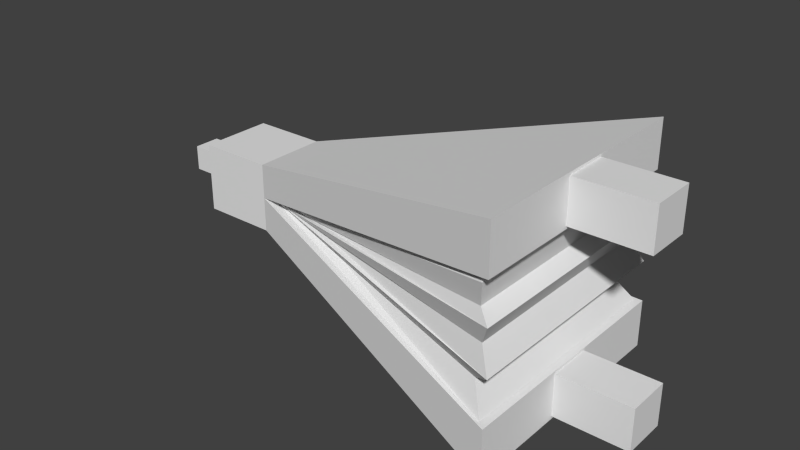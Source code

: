 # Source: bellow.blend  (saved by Blender 2.71.0; exported with 4.5.12 LTS)
import bpy
from mathutils import Matrix  # noqa: F401  (used for matrix-valued properties, if any)

bpy.ops.wm.read_factory_settings(use_empty=True)
scene = bpy.context.scene
scene.name = 'Scene'

# ---- collections
col_collection_1 = bpy.data.collections.new('Collection 1'); scene.collection.children.link(col_collection_1)

# ---- materials (node trees are filled in below, after node groups)
mat_material = bpy.data.materials.new('Material')
mat_material.alpha_threshold = 0.0
mat_material.use_transparent_shadow = False
mat_material.roughness = 0.5
mat_material.line_color = (0.0, 0.0, 0.0, 1.0)

# ---- material node trees

# ---- world
world_world = bpy.data.worlds.new('World'); scene.world = world_world
world_world.color = (0.05088, 0.05088, 0.05088)
world_world.use_sun_shadow = False
world_world.sun_shadow_jitter_overblur = 0.0
world_world.cycles.sampling_method = 'MANUAL'
world_world.cycles.sample_map_resolution = 256

# ---- meshes
me_cube = bpy.data.meshes.new('Cube')
me_cube.from_pydata([(2.894, -0.9878, -1.363), (0.8937, -0.9878, -1.363), (0.8937, 1.012, -1.363), (2.894, 1.012, -1.363), (11.51, 3.378, -3.603), (11.51, -3.354, -3.603), (2.894, -0.9878, -0.363), (0.8937, -0.9878, -0.363), (0.8937, 1.012, -0.363), (2.894, 1.012, -0.363), (11.51, -3.354, -2.206), (11.51, 3.378, -2.206), (2.894, -0.9878, 0.637), (0.8937, -0.9878, 0.637), (0.8937, 1.012, 0.637), (2.894, 1.012, 0.637), (11.51, -3.354, 1.585), (11.51, -3.354, 2.983), (11.51, 3.378, 2.983), (11.51, 3.378, 1.585), (3.585, 0.8551, -0.21), (3.585, -0.8308, -0.21), (11.0, -2.999, 1.432), (11.0, 3.024, 1.432), (3.439, 0.8964, -0.413), (3.439, -0.8721, -0.413), (11.22, -3.147, 1.31), (11.22, 3.171, 1.31), (3.631, 0.8464, -0.3788), (3.631, -0.8221, -0.3788), (11.09, 2.993, 0.6011), (3.305, 0.9194, -0.3987), (3.305, -0.8951, -0.3987), (11.09, -2.968, 0.6011), (11.45, 3.253, 0.3215), (3.674, 0.8399, -0.3493), (3.674, -0.8156, -0.3493), (11.45, -3.229, 0.3215), (11.14, 2.969, -0.3193), (3.318, 0.9215, -0.3681), (3.318, -0.8972, -0.3681), (11.14, -2.945, -0.3193), (11.49, 3.261, -0.9678), (3.884, 0.798, -0.3912), (3.884, -0.7737, -0.3912), (11.49, -3.237, -0.9678), (10.89, 2.82, -1.418), (3.352, 0.9179, -0.4626), (3.352, -0.8935, -0.4626), (10.89, -2.795, -1.418), (11.34, 3.248, -2.164), (11.34, -3.224, -2.164), (-0.3619, 0.3748, -0.0003697), (1.231, 0.3748, -0.0003697), (1.231, 0.3748, -0.7256), (-0.3619, 0.3748, -0.7256), (-0.3619, -0.3505, -0.0003697), (-0.3619, 0.188, -0.5389), (-0.3619, 0.188, -0.1871), (-0.3619, -0.1637, -0.1871), (-0.3619, -0.1637, -0.5389), (-0.3619, -0.3505, -0.7256), (1.231, -0.3505, -0.0003697), (1.231, -0.3505, -0.7256), (1.231, 0.188, -0.5389), (1.231, -0.1637, -0.5389), (1.231, -0.1637, -0.1871), (1.231, 0.188, -0.1871), (11.49, 0.6307, -2.283), (13.51, 0.6307, -2.283), (13.51, 0.6307, -3.52), (11.49, 0.6307, -3.52), (11.49, -0.6064, -2.283), (11.49, -0.6064, -3.52), (13.51, -0.6064, -2.283), (13.51, -0.6064, -3.52), (11.49, 0.6307, 2.905), (13.51, 0.6307, 2.905), (13.51, 0.6307, 1.668), (11.49, 0.6307, 1.668), (11.49, -0.6064, 2.905), (11.49, -0.6064, 1.668), (13.51, -0.6064, 2.905), (13.51, -0.6064, 1.668)], [], [(0, 1, 2, 3), (0, 3, 4, 5), (0, 6, 7, 1), (1, 7, 8, 2), (2, 8, 9, 3), (6, 0, 5, 10), (3, 9, 11, 4), (10, 5, 4, 11), (6, 12, 13, 7), (7, 13, 14, 8), (8, 14, 15, 9), (9, 6, 10, 11), (12, 6, 16, 17), (12, 15, 14, 13), (9, 15, 18, 19), (6, 9, 20, 21), (15, 12, 17, 18), (16, 6, 21, 22), (17, 16, 19, 18), (9, 19, 23, 20), (21, 20, 24, 25), (19, 16, 22, 23), (22, 21, 25, 26), (20, 23, 27, 24), (25, 24, 28, 29), (23, 22, 26, 27), (25, 29, 33, 26), (28, 24, 27, 30), (29, 28, 31, 32), (27, 26, 33, 30), (30, 34, 31, 28), (32, 31, 35, 36), (30, 33, 37, 34), (37, 33, 29, 32), (34, 38, 35, 31), (36, 35, 39, 40), (34, 37, 41, 38), (41, 37, 32, 36), (39, 35, 38, 42), (40, 39, 43, 44), (38, 41, 45, 42), (45, 41, 36, 40), (40, 44, 49, 45), (43, 39, 42, 46), (44, 43, 47, 48), (42, 45, 49, 46), (46, 50, 47, 43), (48, 47, 50, 51), (46, 49, 51, 50), (51, 49, 44, 48), (52, 53, 54, 55), (56, 52, 55, 57, 58, 59), (56, 59, 60, 57, 55, 61), (56, 62, 53, 52), (62, 63, 54, 64, 65, 66), (62, 66, 67, 64, 54, 53), (55, 54, 63, 61), (62, 56, 61, 63), (58, 57, 64, 67), (59, 58, 67, 66), (57, 60, 65, 64), (66, 65, 60, 59), (68, 69, 70, 71), (72, 68, 71, 73), (72, 74, 69, 68), (69, 74, 75, 70), (71, 70, 75, 73), (74, 72, 73, 75), (76, 77, 78, 79), (80, 76, 79, 81), (80, 82, 77, 76), (77, 82, 83, 78), (79, 78, 83, 81), (82, 80, 81, 83)])
_ca = me_cube.color_attributes.new('Col', 'BYTE_COLOR', 'CORNER')
_ca.data.foreach_set('color', [0.3185, 0.08438, 0.002125, 1.0, 0.3185, 0.08438, 0.002125, 1.0, 0.3185, 0.0865, 0.002428, 1.0, 0.3185, 0.08438, 0.002125, 1.0, 0.3185, 0.08438, 0.002125, 1.0, 0.314, 0.08228, 0.002125, 1.0, 0.3185, 0.08438, 0.002125, 1.0, 0.314, 0.08438, 0.002125, 1.0, 0.3185, 0.08438, 0.002125, 1.0, 0.3185, 0.08438, 0.002125, 1.0, 0.3185, 0.08438, 0.002125, 1.0, 0.3185, 0.08438, 0.002125, 1.0, 0.3185, 0.08438, 0.002125, 1.0, 0.3185, 0.08438, 0.002125, 1.0, 0.3185, 0.08438, 0.002125, 1.0, 0.3185, 0.08438, 0.002125, 1.0, 0.3185, 0.08438, 0.002125, 1.0, 0.3763, 0.07819, 0.005605, 1.0, 0.3185, 0.08438, 0.002125, 1.0, 0.3185, 0.08438, 0.002125, 1.0, 0.3185, 0.08438, 0.002125, 1.0, 0.3185, 0.08438, 0.002125, 1.0, 0.3185, 0.08438, 0.002125, 1.0, 0.3185, 0.08438, 0.002125, 1.0, 0.3185, 0.08438, 0.002125, 1.0, 0.3185, 0.08438, 0.002125, 1.0, 0.3185, 0.08438, 0.002125, 1.0, 0.3372, 0.09531, 0.004777, 1.0, 0.3185, 0.08438, 0.002125, 1.0, 0.3185, 0.08438, 0.002125, 1.0, 0.314, 0.08438, 0.002125, 1.0, 0.3185, 0.08438, 0.002125, 1.0, 0.3185, 0.08438, 0.002125, 1.0, 0.3185, 0.08438, 0.002125, 1.0, 0.3185, 0.08438, 0.002125, 1.0, 0.3185, 0.08438, 0.002125, 1.0, 0.3185, 0.08438, 0.002125, 1.0, 0.3185, 0.08438, 0.002125, 1.0, 0.314, 0.08228, 0.002125, 1.0, 0.3185, 0.08438, 0.002125, 1.0, 0.3763, 0.07819, 0.006049, 1.0, 0.4342, 0.07619, 0.01298, 1.0, 0.3185, 0.08438, 0.002125, 1.0, 0.3185, 0.08438, 0.002125, 1.0, 0.3185, 0.08438, 0.002125, 1.0, 0.3185, 0.08438, 0.002125, 1.0, 0.3185, 0.08438, 0.002125, 1.0, 0.3185, 0.08438, 0.002125, 1.0, 0.3185, 0.08438, 0.002125, 1.0, 0.3185, 0.08438, 0.002125, 1.0, 0.3231, 0.08866, 0.003347, 1.0, 0.3185, 0.08438, 0.002125, 1.0, 0.3185, 0.08438, 0.002125, 1.0, 0.3185, 0.08438, 0.002125, 1.0, 0.4287, 0.07036, 0.01096, 1.0, 0.314, 0.08228, 0.002125, 1.0, 0.3185, 0.08438, 0.002125, 1.0, 0.3185, 0.08438, 0.002125, 1.0, 0.402, 0.159, 0.02956, 1.0, 0.3185, 0.08438, 0.002125, 1.0, 0.3185, 0.08438, 0.002125, 1.0, 0.3185, 0.08438, 0.002125, 1.0, 0.3467, 0.1144, 0.01229, 1.0, 0.5647, 0.4564, 0.4452, 1.0, 0.3185, 0.08438, 0.002125, 1.0, 0.3185, 0.08438, 0.002125, 1.0, 0.3185, 0.08438, 0.002125, 1.0, 0.491, 0.1779, 0.06125, 1.0, 0.3231, 0.08866, 0.003347, 1.0, 0.3185, 0.08438, 0.002125, 1.0, 0.5711, 0.4564, 0.4452, 1.0, 0.3813, 0.162, 0.04374, 1.0, 0.3185, 0.08438, 0.002125, 1.0, 0.3231, 0.08866, 0.003035, 1.0, 0.3185, 0.08438, 0.002125, 1.0, 0.3663, 0.07819, 0.005182, 1.0, 0.3185, 0.08438, 0.002125, 1.0, 0.3185, 0.08438, 0.002125, 1.0, 0.3185, 0.08438, 0.002125, 1.0, 0.3467, 0.1144, 0.01298, 1.0, 1.0, 1.0, 1.0, 1.0, 1.0, 1.0, 1.0, 1.0, 1.0, 1.0, 1.0, 1.0, 1.0, 1.0, 1.0, 1.0, 0.3185, 0.08438, 0.002125, 1.0, 0.3231, 0.08866, 0.003347, 1.0, 0.3864, 0.159, 0.04231, 1.0, 0.314, 0.08438, 0.002125, 1.0, 0.3864, 0.162, 0.04374, 1.0, 0.5711, 0.4621, 0.4508, 1.0, 0.5711, 0.4621, 0.4508, 1.0, 0.4072, 0.1878, 0.06663, 1.0, 0.3467, 0.1144, 0.01298, 1.0, 0.314, 0.08228, 0.002125, 1.0, 0.3372, 0.107, 0.01033, 1.0, 0.3231, 0.0865, 0.002732, 1.0, 1.0, 1.0, 1.0, 1.0, 0.9911, 0.9911, 0.9911, 1.0, 0.7991, 0.7379, 0.7379, 1.0, 1.0, 1.0, 1.0, 1.0, 0.3185, 0.08438, 0.002125, 1.0, 0.3185, 0.0865, 0.003035, 1.0, 0.3515, 0.1221, 0.01764, 1.0, 0.3419, 0.1095, 0.01096, 1.0, 0.5711, 0.4621, 0.4508, 1.0, 0.5711, 0.4621, 0.4508, 1.0, 0.5647, 0.4564, 0.4397, 1.0, 0.4072, 0.1878, 0.06663, 1.0, 0.4179, 0.2016, 0.08228, 1.0, 0.3231, 0.0865, 0.002732, 1.0, 0.3419, 0.1095, 0.01096, 1.0, 0.5711, 0.4564, 0.4452, 1.0, 1.0, 1.0, 1.0, 1.0, 0.7991, 0.7379, 0.7379, 1.0, 1.0, 1.0, 1.0, 1.0, 1.0, 1.0, 1.0, 1.0, 0.3419, 0.1095, 0.01096, 1.0, 0.4072, 0.1878, 0.06663, 1.0, 0.5711, 0.4564, 0.4397, 1.0, 0.5711, 0.4621, 0.4508, 1.0, 0.5711, 0.4621, 0.4508, 1.0, 0.5711, 0.4564, 0.4452, 1.0, 0.3185, 0.08438, 0.002125, 1.0, 0.4179, 0.2016, 0.08228, 1.0, 1.0, 1.0, 1.0, 1.0, 1.0, 1.0, 1.0, 1.0, 1.0, 1.0, 1.0, 1.0, 1.0, 1.0, 1.0, 1.0, 0.5711, 0.4621, 0.4508, 1.0, 0.5711, 0.4564, 0.4397, 1.0, 0.5395, 0.4342, 0.4233, 1.0, 0.5711, 0.4621, 0.4508, 1.0, 0.5395, 0.4342, 0.4233, 1.0, 0.5711, 0.4621, 0.4452, 1.0, 0.5711, 0.4621, 0.4508, 1.0, 0.5711, 0.4564, 0.4397, 1.0, 0.5711, 0.4621, 0.4508, 1.0, 0.5711, 0.4621, 0.4508, 1.0, 0.4564, 0.2623, 0.15, 1.0, 0.3185, 0.08438, 0.002125, 1.0, 0.3185, 0.08438, 0.002125, 1.0, 0.3185, 0.08438, 0.002125, 1.0, 0.3185, 0.08438, 0.001821, 1.0, 0.3185, 0.08438, 0.002125, 1.0, 0.5711, 0.4621, 0.4508, 1.0, 0.5711, 0.4621, 0.4508, 1.0, 0.5711, 0.4621, 0.4508, 1.0, 0.5711, 0.4564, 0.4452, 1.0, 0.5711, 0.4621, 0.4508, 1.0, 0.5395, 0.4342, 0.4233, 1.0, 0.5711, 0.4564, 0.4397, 1.0, 0.5711, 0.4621, 0.4508, 1.0, 0.3185, 0.08438, 0.002125, 1.0, 0.4564, 0.2623, 0.15, 1.0, 0.5647, 0.4564, 0.4452, 1.0, 0.5711, 0.4621, 0.4508, 1.0, 1.0, 1.0, 1.0, 1.0, 1.0, 1.0, 1.0, 1.0, 1.0, 1.0, 1.0, 1.0, 1.0, 1.0, 1.0, 1.0, 0.5711, 0.4621, 0.4508, 1.0, 0.5711, 0.4621, 0.4508, 1.0, 0.5711, 0.4621, 0.4508, 1.0, 0.5647, 0.4564, 0.4452, 1.0, 0.5711, 0.4621, 0.4508, 1.0, 0.5711, 0.4621, 0.4508, 1.0, 0.5711, 0.4621, 0.4508, 1.0, 0.5647, 0.4564, 0.4397, 1.0, 0.5647, 0.4564, 0.4397, 1.0, 0.5711, 0.4621, 0.4508, 1.0, 0.521, 0.3712, 0.305, 1.0, 0.5711, 0.4621, 0.4508, 1.0, 0.5647, 0.4564, 0.4397, 1.0, 0.9301, 0.8796, 0.8228, 1.0, 0.5711, 0.4621, 0.4508, 1.0, 0.5333, 0.3864, 0.3278, 1.0, 0.3185, 0.08438, 0.002125, 1.0, 0.3185, 0.08438, 0.002125, 1.0, 0.3185, 0.08228, 0.001821, 1.0, 0.3185, 0.08438, 0.002125, 1.0, 0.5711, 0.4621, 0.4508, 1.0, 0.5711, 0.4621, 0.4508, 1.0, 0.521, 0.3712, 0.305, 1.0, 0.5711, 0.4621, 0.4508, 1.0, 0.5647, 0.4564, 0.4397, 1.0, 0.5089, 0.3515, 0.2747, 1.0, 0.3185, 0.08438, 0.002125, 1.0, 0.5647, 0.4564, 0.4397, 1.0, 1.0, 1.0, 1.0, 1.0, 1.0, 1.0, 1.0, 1.0, 1.0, 1.0, 1.0, 1.0, 1.0, 1.0, 1.0, 1.0, 0.5711, 0.4621, 0.4508, 1.0, 0.521, 0.3712, 0.305, 1.0, 0.3916, 0.1714, 0.04971, 1.0, 0.5149, 0.3663, 0.3005, 1.0, 0.3916, 0.1714, 0.04971, 1.0, 0.521, 0.3712, 0.305, 1.0, 0.5711, 0.4621, 0.4508, 1.0, 0.5711, 0.4621, 0.4508, 1.0, 0.04092, 0.03955, 0.04374, 1.0, 0.02732, 0.02624, 0.02956, 1.0, 0.02732, 0.02624, 0.02956, 1.0, 0.03689, 0.0356, 0.03955, 1.0, 0.03689, 0.0356, 0.03955, 1.0, 0.02732, 0.02624, 0.02956, 1.0, 0.02732, 0.02624, 0.02956, 1.0, 0.02732, 0.02624, 0.02956, 1.0, 0.02732, 0.02624, 0.02956, 1.0, 0.02732, 0.02624, 0.02956, 1.0, 0.03689, 0.0356, 0.03955, 1.0, 0.02732, 0.02624, 0.02956, 1.0, 0.02732, 0.02624, 0.02956, 1.0, 0.02732, 0.02624, 0.02956, 1.0, 0.02732, 0.02624, 0.02956, 1.0, 0.02732, 0.02624, 0.02956, 1.0, 0.04667, 0.04519, 0.04971, 1.0, 0.02732, 0.02624, 0.02956, 1.0, 0.02732, 0.02624, 0.02956, 1.0, 0.03434, 0.0331, 0.03689, 1.0, 0.02956, 0.02843, 0.0319, 1.0, 0.02732, 0.02624, 0.02956, 1.0, 0.15, 0.15, 0.1559, 1.0, 0.02732, 0.02624, 0.02956, 1.0, 0.02732, 0.02624, 0.02956, 1.0, 0.02732, 0.02624, 0.02956, 1.0, 0.02956, 0.02843, 0.0319, 1.0, 0.02732, 0.02624, 0.02956, 1.0, 0.02732, 0.02624, 0.02956, 1.0, 0.02732, 0.02624, 0.02956, 1.0, 0.15, 0.15, 0.1559, 1.0, 0.03071, 0.02956, 0.0331, 1.0, 0.08022, 0.07819, 0.08022, 1.0, 0.02843, 0.02732, 0.03071, 1.0, 0.02732, 0.02624, 0.02956, 1.0, 0.04817, 0.04667, 0.05127, 1.0, 0.03071, 0.02956, 0.0331, 1.0, 0.05448, 0.05286, 0.05781, 1.0, 0.02732, 0.02624, 0.02956, 1.0, 0.05448, 0.05286, 0.05781, 1.0, 0.02732, 0.02624, 0.02956, 1.0, 0.02732, 0.02624, 0.02956, 1.0, 0.03071, 0.02956, 0.0331, 1.0, 0.0648, 0.06301, 0.06663, 1.0, 0.02732, 0.02624, 0.02956, 1.0, 0.02732, 0.02624, 0.02956, 1.0, 0.0319, 0.03071, 0.03434, 1.0, 0.05286, 0.05127, 0.05613, 1.0, 0.03689, 0.0356, 0.03955, 1.0, 0.02843, 0.02732, 0.03071, 1.0, 0.02732, 0.02624, 0.02956, 1.0, 0.02732, 0.02624, 0.02956, 1.0, 0.02732, 0.02624, 0.02956, 1.0, 0.02732, 0.02624, 0.02956, 1.0, 0.02732, 0.02624, 0.02956, 1.0, 0.02732, 0.02624, 0.02956, 1.0, 0.3185, 0.08438, 0.002125, 1.0, 0.3185, 0.0865, 0.002428, 1.0, 0.3185, 0.08438, 0.002125, 1.0, 0.3185, 0.08438, 0.002125, 1.0, 1.0, 1.0, 1.0, 1.0, 1.0, 1.0, 1.0, 1.0, 1.0, 1.0, 1.0, 1.0, 1.0, 1.0, 1.0, 1.0, 0.3185, 0.08438, 0.002125, 1.0, 0.3185, 0.08438, 0.002125, 1.0, 0.3185, 0.08438, 0.002125, 1.0, 0.3185, 0.08438, 0.002125, 1.0, 0.3185, 0.08438, 0.002125, 1.0, 0.3185, 0.08438, 0.002125, 1.0, 0.3185, 0.08438, 0.002125, 1.0, 0.3185, 0.08438, 0.002125, 1.0, 0.3185, 0.08438, 0.002125, 1.0, 0.3185, 0.08438, 0.002125, 1.0, 0.3185, 0.08438, 0.002125, 1.0, 0.3185, 0.08438, 0.002428, 1.0, 0.3185, 0.08438, 0.002125, 1.0, 0.3185, 0.08438, 0.002125, 1.0, 0.3185, 0.08438, 0.002125, 1.0, 0.3185, 0.08438, 0.002125, 1.0, 0.3185, 0.08438, 0.002125, 1.0, 0.3185, 0.08438, 0.002125, 1.0, 0.3185, 0.08438, 0.002125, 1.0, 0.3185, 0.08438, 0.002125, 1.0, 1.0, 1.0, 1.0, 1.0, 1.0, 1.0, 1.0, 1.0, 1.0, 1.0, 1.0, 1.0, 1.0, 1.0, 1.0, 1.0, 0.3185, 0.08438, 0.002125, 1.0, 0.3185, 0.08438, 0.002125, 1.0, 0.3185, 0.08438, 0.002125, 1.0, 0.3185, 0.08438, 0.002125, 1.0, 0.3185, 0.08438, 0.002125, 1.0, 0.3185, 0.08438, 0.002125, 1.0, 0.3185, 0.08438, 0.002125, 1.0, 0.3185, 0.08438, 0.002125, 1.0, 0.3185, 0.0865, 0.002428, 1.0, 0.3185, 0.08438, 0.002125, 1.0, 0.3185, 0.08438, 0.002125, 1.0, 0.3185, 0.08438, 0.002125, 1.0, 0.3185, 0.08438, 0.002125, 1.0, 0.3185, 0.08438, 0.002125, 1.0, 0.3185, 0.08438, 0.002125, 1.0, 0.3185, 0.08438, 0.002125, 1.0])
me_cube.materials.append(mat_material)
me_cube.use_remesh_preserve_volume = False
me_cube.use_remesh_preserve_attributes = False
me_cube.use_mirror_vertex_groups = False
me_cube.update()

# ---- objects
ob_cube = bpy.data.objects.new('Cube', me_cube)

# ---- transforms, parenting, visibility, modifiers, constraints
ob_cube.location = (0.0, 0.0, 0.0)
ob_cube.scale = (0.4267, 0.4199, 0.3948)
ob_cube.lock_rotations_4d = False
ob_cube.empty_display_type = 'ARROWS'
ob_cube.lineart.crease_threshold = 0.0

# ---- collection membership
col_collection_1.objects.link(ob_cube)

# ---- scene / render settings (as saved in the file)
scene.frame_start = 1; scene.frame_end = 250; scene.frame_set(1)
scene.render.engine = 'BLENDER_EEVEE_NEXT'
scene.render.resolution_percentage = 50
scene.render.dither_intensity = 0.0
scene.cycles.use_denoising = False
scene.cycles.samples = 10
scene.cycles.sampling_pattern = 'TABULATED_SOBOL'
scene.cycles.light_sampling_threshold = 0.0
scene.cycles.use_adaptive_sampling = False
scene.cycles.use_light_tree = False
scene.cycles.blur_glossy = 0.0
scene.cycles.volume_bounces = 1
scene.cycles.pixel_filter_type = 'GAUSSIAN'
scene.cycles.sample_clamp_indirect = 0.0
scene.view_settings.view_transform = 'Standard'
bpy.context.view_layer.update()

# ---- added for rendering (the .blend has no active camera and no usable light): camera, sun
cam_auto = bpy.data.cameras.new('AutoCamera')
cam_auto.lens = 50.0
cam_auto.sensor_width = 36.0
cam_auto.clip_end = 1000.0
ob_auto_camera = bpy.data.objects.new('AutoCamera', cam_auto)
scene.collection.objects.link(ob_auto_camera)
ob_auto_camera.location = (9.33323, -7.82871, 5.10007)
ob_auto_camera.rotation_euler = (1.09748, -7.21219e-08, 0.694738)
scene.camera = ob_auto_camera
light_auto_sun = bpy.data.lights.new('AutoSun', 'SUN')
light_auto_sun.energy = 3.0
light_auto_sun.angle = 0.0523599
ob_auto_sun = bpy.data.objects.new('AutoSun', light_auto_sun)
scene.collection.objects.link(ob_auto_sun)
ob_auto_sun.rotation_euler = (0.872665, 0.174533, 0.523599)
bpy.context.view_layer.update()

